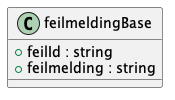

The diagram above was rendered by PlantUML. Its source (embedded in the PNG):
@startuml

class feilmeldingBase {
    +feilId : string
    +feilmelding : string
}

@enduml